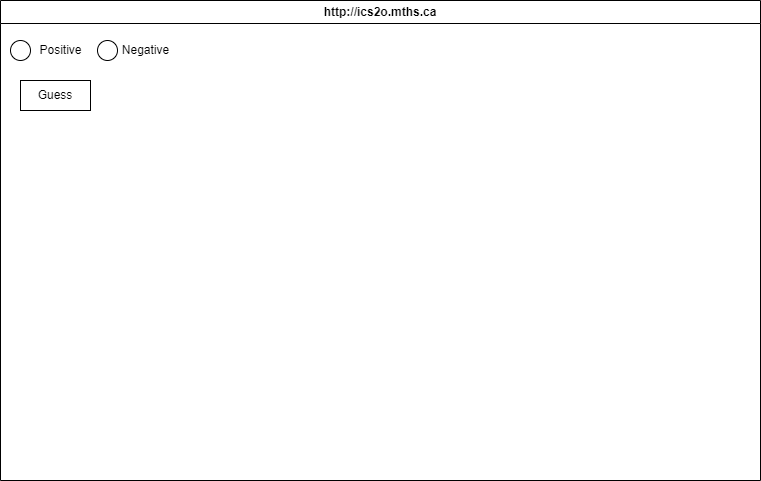

The diagram above was exported from draw.io. Its source (the exported page's mxGraphModel, read from the mxfile embedded in the PNG):
<mxGraphModel dx="1086" dy="751" grid="1" gridSize="10" guides="1" tooltips="1" connect="1" arrows="1" fold="1" page="1" pageScale="1" pageWidth="850" pageHeight="1100" math="0" shadow="0">
  <root>
    <mxCell id="0" />
    <mxCell id="1" parent="0" />
    <mxCell id="7" value="http://ics2o.mths.ca" style="swimlane;whiteSpace=wrap;html=1;" parent="1" vertex="1">
      <mxGeometry x="40" y="40" width="760" height="480" as="geometry" />
    </mxCell>
    <mxCell id="8" value="Guess" style="rounded=0;whiteSpace=wrap;html=1;" vertex="1" parent="7">
      <mxGeometry x="20" y="80" width="70" height="30" as="geometry" />
    </mxCell>
    <mxCell id="10" value="" style="ellipse;whiteSpace=wrap;html=1;aspect=fixed;" vertex="1" parent="7">
      <mxGeometry x="10" y="40" width="20" height="20" as="geometry" />
    </mxCell>
    <mxCell id="11" value="Positive" style="text;html=1;align=center;verticalAlign=middle;resizable=0;points=[];autosize=1;strokeColor=none;fillColor=none;" vertex="1" parent="7">
      <mxGeometry x="25" y="35" width="70" height="30" as="geometry" />
    </mxCell>
    <mxCell id="12" value="Negative" style="text;html=1;align=center;verticalAlign=middle;resizable=0;points=[];autosize=1;strokeColor=none;fillColor=none;" vertex="1" parent="7">
      <mxGeometry x="110" y="35" width="70" height="30" as="geometry" />
    </mxCell>
    <mxCell id="13" value="" style="ellipse;whiteSpace=wrap;html=1;aspect=fixed;" vertex="1" parent="7">
      <mxGeometry x="97" y="40" width="20" height="20" as="geometry" />
    </mxCell>
  </root>
</mxGraphModel>